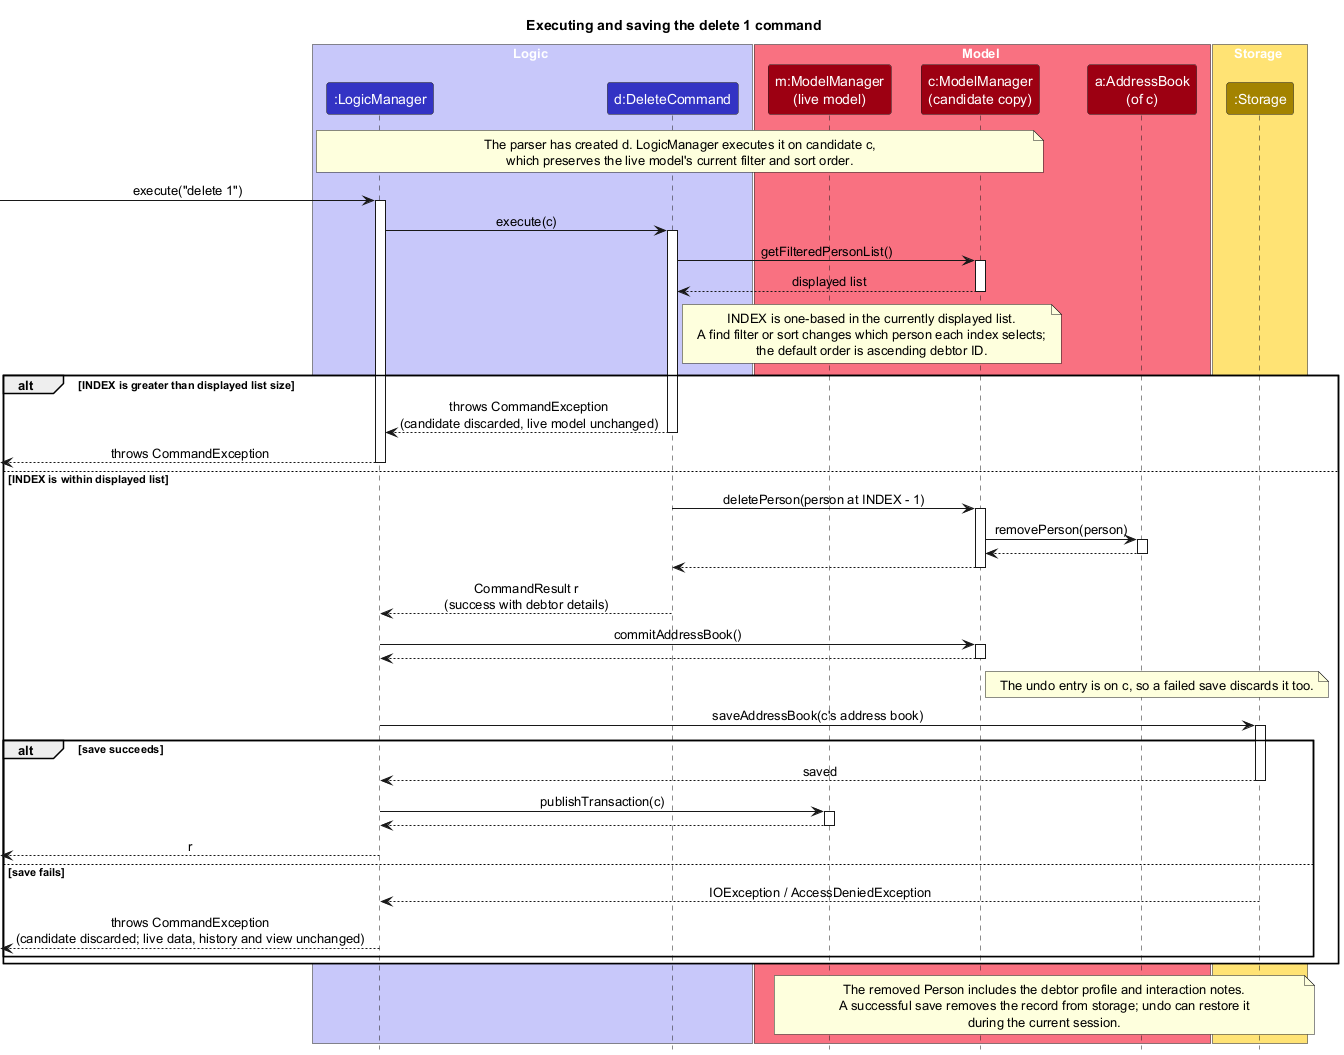

The diagram above was rendered by PlantUML. Its source (embedded in the PNG):
@startuml
!include style.puml
skinparam ArrowFontStyle plain
skinparam ParticipantPadding 10
title Executing and saving the delete 1 command

box Logic LOGIC_COLOR_T1
participant ":LogicManager" as LogicManager LOGIC_COLOR
participant "d:DeleteCommand" as DeleteCommand LOGIC_COLOR
end box

box Model MODEL_COLOR_T1
participant "m:ModelManager\n(live model)" as LiveModel MODEL_COLOR
participant "c:ModelManager\n(candidate copy)" as Candidate MODEL_COLOR
participant "a:AddressBook\n(of c)" as AddressBook MODEL_COLOR
end box

box Storage STORAGE_COLOR_T1
participant ":Storage" as Storage STORAGE_COLOR
end box

note over LogicManager, Candidate
The parser has created d. LogicManager executes it on candidate c,
which preserves the live model's current filter and sort order.
end note

[-> LogicManager : execute("delete 1")
activate LogicManager
LogicManager -> DeleteCommand : execute(c)
activate DeleteCommand

DeleteCommand -> Candidate : getFilteredPersonList()
activate Candidate
Candidate --> DeleteCommand : displayed list
deactivate Candidate
note right of DeleteCommand
INDEX is one-based in the currently displayed list.
A find filter or sort changes which person each index selects;
the default order is ascending debtor ID.
end note

alt INDEX is greater than displayed list size
    DeleteCommand --> LogicManager : throws CommandException\n(candidate discarded, live model unchanged)
    deactivate DeleteCommand
    [<--LogicManager : throws CommandException
    deactivate LogicManager
else INDEX is within displayed list
    DeleteCommand -> Candidate : deletePerson(person at INDEX - 1)
    activate Candidate
    Candidate -> AddressBook : removePerson(person)
    activate AddressBook
    AddressBook --> Candidate
    deactivate AddressBook
    Candidate --> DeleteCommand
    deactivate Candidate

    DeleteCommand --> LogicManager : CommandResult r\n(success with debtor details)
    deactivate DeleteCommand

    LogicManager -> Candidate : commitAddressBook()
    activate Candidate
    Candidate --> LogicManager
    deactivate Candidate
    note right of Candidate
    The undo entry is on c, so a failed save discards it too.
    end note

    LogicManager -> Storage : saveAddressBook(c's address book)
    activate Storage
    alt save succeeds
        Storage --> LogicManager : saved
        deactivate Storage
        LogicManager -> LiveModel : publishTransaction(c)
        activate LiveModel
        LiveModel --> LogicManager
        deactivate LiveModel
        [<--LogicManager : r
        deactivate LogicManager
    else save fails
        Storage --> LogicManager : IOException / AccessDeniedException
        deactivate Storage
        [<--LogicManager : throws CommandException\n(candidate discarded; live data, history and view unchanged)
        deactivate LogicManager
    end
end

note over LiveModel, Storage
The removed Person includes the debtor profile and interaction notes.
A successful save removes the record from storage; undo can restore it
during the current session.
end note
@enduml